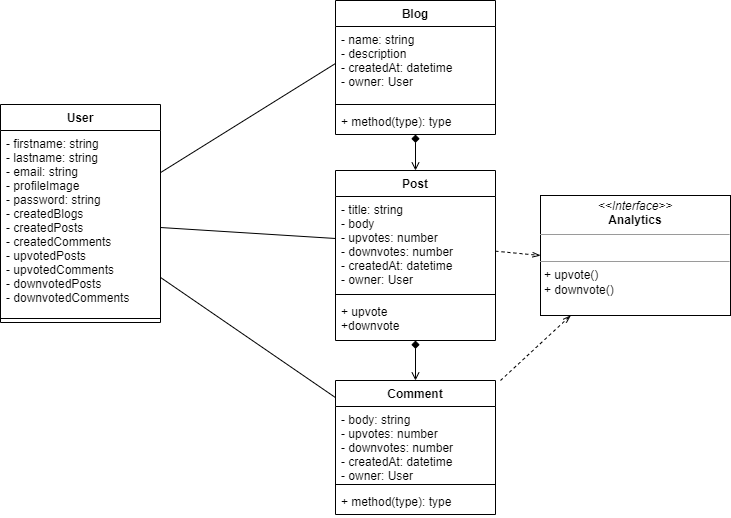

The diagram above was exported from draw.io. Its source (the exported page's mxGraphModel, read from the mxfile embedded in the PNG):
<mxGraphModel dx="1054" dy="648" grid="1" gridSize="10" guides="1" tooltips="1" connect="1" arrows="1" fold="1" page="1" pageScale="1" pageWidth="850" pageHeight="1100" math="0" shadow="0">
  <root>
    <mxCell id="0" />
    <mxCell id="1" parent="0" />
    <mxCell id="2" value="User" style="swimlane;fontStyle=1;align=center;verticalAlign=top;childLayout=stackLayout;horizontal=1;startSize=26;horizontalStack=0;resizeParent=1;resizeParentMax=0;resizeLast=0;collapsible=1;marginBottom=0;" parent="1" vertex="1">
      <mxGeometry x="90" y="174" width="160" height="218" as="geometry" />
    </mxCell>
    <mxCell id="3" value="- firstname: string&#10;- lastname: string&#10;- email: string&#10;- profileImage&#10;- password: string&#10;- createdBlogs&#10;- createdPosts&#10;- createdComments&#10;- upvotedPosts&#10;- upvotedComments&#10;- downvotedPosts&#10;- downvotedComments" style="text;strokeColor=none;fillColor=none;align=left;verticalAlign=top;spacingLeft=4;spacingRight=4;overflow=hidden;rotatable=0;points=[[0,0.5],[1,0.5]];portConstraint=eastwest;" parent="2" vertex="1">
      <mxGeometry y="26" width="160" height="184" as="geometry" />
    </mxCell>
    <mxCell id="4" value="" style="line;strokeWidth=1;fillColor=none;align=left;verticalAlign=middle;spacingTop=-1;spacingLeft=3;spacingRight=3;rotatable=0;labelPosition=right;points=[];portConstraint=eastwest;" parent="2" vertex="1">
      <mxGeometry y="210" width="160" height="8" as="geometry" />
    </mxCell>
    <mxCell id="19" style="edgeStyle=none;html=1;entryX=0.5;entryY=0;entryDx=0;entryDy=0;startArrow=diamond;startFill=1;endArrow=open;endFill=0;" parent="1" source="6" target="10" edge="1">
      <mxGeometry relative="1" as="geometry" />
    </mxCell>
    <mxCell id="6" value="Blog" style="swimlane;fontStyle=1;align=center;verticalAlign=top;childLayout=stackLayout;horizontal=1;startSize=26;horizontalStack=0;resizeParent=1;resizeParentMax=0;resizeLast=0;collapsible=1;marginBottom=0;" parent="1" vertex="1">
      <mxGeometry x="425" y="70" width="160" height="134" as="geometry" />
    </mxCell>
    <mxCell id="7" value="- name: string&#10;- description&#10;- createdAt: datetime&#10;- owner: User" style="text;strokeColor=none;fillColor=none;align=left;verticalAlign=top;spacingLeft=4;spacingRight=4;overflow=hidden;rotatable=0;points=[[0,0.5],[1,0.5]];portConstraint=eastwest;" parent="6" vertex="1">
      <mxGeometry y="26" width="160" height="74" as="geometry" />
    </mxCell>
    <mxCell id="8" value="" style="line;strokeWidth=1;fillColor=none;align=left;verticalAlign=middle;spacingTop=-1;spacingLeft=3;spacingRight=3;rotatable=0;labelPosition=right;points=[];portConstraint=eastwest;" parent="6" vertex="1">
      <mxGeometry y="100" width="160" height="8" as="geometry" />
    </mxCell>
    <mxCell id="9" value="+ method(type): type" style="text;strokeColor=none;fillColor=none;align=left;verticalAlign=top;spacingLeft=4;spacingRight=4;overflow=hidden;rotatable=0;points=[[0,0.5],[1,0.5]];portConstraint=eastwest;" parent="6" vertex="1">
      <mxGeometry y="108" width="160" height="26" as="geometry" />
    </mxCell>
    <mxCell id="18" style="edgeStyle=none;html=1;entryX=0.5;entryY=0;entryDx=0;entryDy=0;startArrow=diamond;startFill=1;endArrow=open;endFill=0;" parent="1" source="10" target="14" edge="1">
      <mxGeometry relative="1" as="geometry" />
    </mxCell>
    <mxCell id="10" value="Post" style="swimlane;fontStyle=1;align=center;verticalAlign=top;childLayout=stackLayout;horizontal=1;startSize=26;horizontalStack=0;resizeParent=1;resizeParentMax=0;resizeLast=0;collapsible=1;marginBottom=0;" parent="1" vertex="1">
      <mxGeometry x="425" y="240" width="160" height="170" as="geometry" />
    </mxCell>
    <mxCell id="11" value="- title: string&#10;- body&#10;- upvotes: number&#10;- downvotes: number&#10;- createdAt: datetime&#10;- owner: User" style="text;strokeColor=none;fillColor=none;align=left;verticalAlign=top;spacingLeft=4;spacingRight=4;overflow=hidden;rotatable=0;points=[[0,0.5],[1,0.5]];portConstraint=eastwest;" parent="10" vertex="1">
      <mxGeometry y="26" width="160" height="94" as="geometry" />
    </mxCell>
    <mxCell id="12" value="" style="line;strokeWidth=1;fillColor=none;align=left;verticalAlign=middle;spacingTop=-1;spacingLeft=3;spacingRight=3;rotatable=0;labelPosition=right;points=[];portConstraint=eastwest;" parent="10" vertex="1">
      <mxGeometry y="120" width="160" height="8" as="geometry" />
    </mxCell>
    <mxCell id="13" value="+ upvote&#10;+downvote" style="text;strokeColor=none;fillColor=none;align=left;verticalAlign=top;spacingLeft=4;spacingRight=4;overflow=hidden;rotatable=0;points=[[0,0.5],[1,0.5]];portConstraint=eastwest;" parent="10" vertex="1">
      <mxGeometry y="128" width="160" height="42" as="geometry" />
    </mxCell>
    <mxCell id="14" value="Comment" style="swimlane;fontStyle=1;align=center;verticalAlign=top;childLayout=stackLayout;horizontal=1;startSize=26;horizontalStack=0;resizeParent=1;resizeParentMax=0;resizeLast=0;collapsible=1;marginBottom=0;" parent="1" vertex="1">
      <mxGeometry x="425" y="450" width="160" height="134" as="geometry" />
    </mxCell>
    <mxCell id="15" value="- body: string&#10;- upvotes: number&#10;- downvotes: number&#10;- createdAt: datetime&#10;- owner: User" style="text;strokeColor=none;fillColor=none;align=left;verticalAlign=top;spacingLeft=4;spacingRight=4;overflow=hidden;rotatable=0;points=[[0,0.5],[1,0.5]];portConstraint=eastwest;" parent="14" vertex="1">
      <mxGeometry y="26" width="160" height="74" as="geometry" />
    </mxCell>
    <mxCell id="16" value="" style="line;strokeWidth=1;fillColor=none;align=left;verticalAlign=middle;spacingTop=-1;spacingLeft=3;spacingRight=3;rotatable=0;labelPosition=right;points=[];portConstraint=eastwest;" parent="14" vertex="1">
      <mxGeometry y="100" width="160" height="8" as="geometry" />
    </mxCell>
    <mxCell id="17" value="+ method(type): type" style="text;strokeColor=none;fillColor=none;align=left;verticalAlign=top;spacingLeft=4;spacingRight=4;overflow=hidden;rotatable=0;points=[[0,0.5],[1,0.5]];portConstraint=eastwest;" parent="14" vertex="1">
      <mxGeometry y="108" width="160" height="26" as="geometry" />
    </mxCell>
    <mxCell id="20" style="edgeStyle=none;html=1;entryX=0;entryY=0.5;entryDx=0;entryDy=0;startArrow=none;startFill=0;endArrow=none;endFill=0;" parent="1" source="3" target="7" edge="1">
      <mxGeometry relative="1" as="geometry" />
    </mxCell>
    <mxCell id="21" style="edgeStyle=none;html=1;startArrow=none;startFill=0;endArrow=none;endFill=0;" parent="1" source="3" target="11" edge="1">
      <mxGeometry relative="1" as="geometry" />
    </mxCell>
    <mxCell id="22" style="edgeStyle=none;html=1;entryX=-0.002;entryY=0.126;entryDx=0;entryDy=0;entryPerimeter=0;startArrow=none;startFill=0;endArrow=none;endFill=0;" parent="1" source="3" target="14" edge="1">
      <mxGeometry relative="1" as="geometry" />
    </mxCell>
    <mxCell id="24" value="&lt;p style=&quot;margin: 0px ; margin-top: 4px ; text-align: center&quot;&gt;&lt;i&gt;&amp;lt;&amp;lt;Interface&amp;gt;&amp;gt;&lt;/i&gt;&lt;br&gt;&lt;b&gt;Analytics&lt;/b&gt;&lt;/p&gt;&lt;hr size=&quot;1&quot;&gt;&lt;p style=&quot;margin: 0px ; margin-left: 4px&quot;&gt;&lt;br&gt;&lt;/p&gt;&lt;hr size=&quot;1&quot;&gt;&lt;p style=&quot;margin: 0px ; margin-left: 4px&quot;&gt;+ upvote()&lt;/p&gt;&lt;p style=&quot;margin: 0px ; margin-left: 4px&quot;&gt;+ downvote()&lt;/p&gt;" style="verticalAlign=top;align=left;overflow=fill;fontSize=12;fontFamily=Helvetica;html=1;" parent="1" vertex="1">
      <mxGeometry x="630" y="265" width="190" height="120" as="geometry" />
    </mxCell>
    <mxCell id="25" style="edgeStyle=none;html=1;entryX=0;entryY=0.5;entryDx=0;entryDy=0;startArrow=none;startFill=0;endArrow=openThin;endFill=0;dashed=1;" parent="1" source="11" target="24" edge="1">
      <mxGeometry relative="1" as="geometry" />
    </mxCell>
    <mxCell id="26" style="edgeStyle=none;html=1;dashed=1;startArrow=none;startFill=0;endArrow=openThin;endFill=0;" parent="1" target="24" edge="1">
      <mxGeometry relative="1" as="geometry">
        <mxPoint x="590" y="450" as="sourcePoint" />
      </mxGeometry>
    </mxCell>
  </root>
</mxGraphModel>